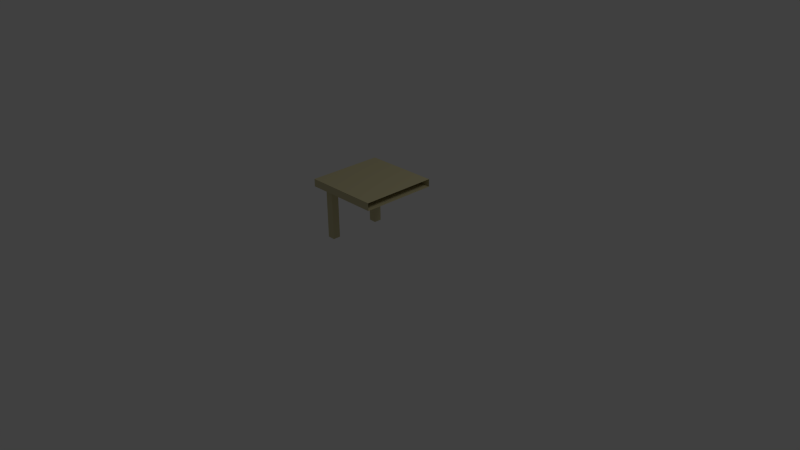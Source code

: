 # Source: Table_Half.blend  (saved by Blender 2.63.0; exported with 4.5.12 LTS)
import bpy
from mathutils import Matrix  # noqa: F401  (used for matrix-valued properties, if any)

bpy.ops.wm.read_factory_settings(use_empty=True)
scene = bpy.context.scene
scene.name = 'Scene'

# ---- collections
col_collection_1 = bpy.data.collections.new('Collection 1'); scene.collection.children.link(col_collection_1)

# ---- materials (node trees are filled in below, after node groups)
mat_wood = bpy.data.materials.new('Wood')
mat_wood.alpha_threshold = 0.0
mat_wood.use_transparent_shadow = False
mat_wood.diffuse_color = (0.6152, 0.5606, 0.3304, 1.0)
mat_wood.roughness = 0.5
mat_wood.line_color = (0.0, 0.0, 0.0, 1.0)

# ---- material node trees

# ---- world
world_world = bpy.data.worlds.new('World'); scene.world = world_world
world_world.color = (0.05088, 0.05088, 0.05088)
world_world.use_sun_shadow = False
world_world.sun_shadow_jitter_overblur = 0.0
world_world.cycles.sampling_method = 'MANUAL'
world_world.cycles.sample_map_resolution = 256

# ---- cameras
cam_camera = bpy.data.cameras.new('Camera')
cam_camera.clip_end = 100.0
cam_camera.lens = 35.0
cam_camera.sensor_width = 32.0
cam_camera.sensor_height = 18.0
cam_camera.ortho_scale = 7.314
cam_camera.dof.focus_distance = 0.0
cam_camera.dof.aperture_fstop = 128.0

# ---- lights
light_lamp = bpy.data.lights.new('Lamp', 'POINT')
light_lamp.transmission_factor = 0.0
light_lamp.cutoff_distance = 30.0
light_lamp.energy = 100.0
light_lamp.shadow_buffer_clip_start = 1.001
light_lamp.shadow_soft_size = 1.0
light_lamp.shadow_maximum_resolution = 0.006
light_lamp.use_absolute_resolution = True
light_lamp.cycles.use_multiple_importance_sampling = False

# ---- meshes
me_cube = bpy.data.meshes.new('Cube')
me_cube.from_pydata([(0.5, 0.5, 0.95), (0.5, -0.5, 0.95), (-0.5, -0.5, 0.95), (-0.5, 0.5, 0.95), (0.5, 0.5, 1.05), (0.5, -0.5, 1.05), (-0.5, -0.5, 1.05), (-0.5, 0.5, 1.05), (-0.4, -0.4, 0.95), (-0.4, 0.4, 0.95), (-0.3, -0.4, 0.95), (-0.3, 0.4, 0.95), (-0.4, -0.3, 0.95), (-0.3, -0.3, 0.95), (-0.4, 0.3, 0.95), (-0.3, 0.3, 0.95), (-0.4, 0.4, 0.25), (-0.3, 0.4, 0.25), (-0.4, 0.3, 0.25), (-0.3, 0.3, 0.25), (-0.4, -0.4, 0.25), (-0.3, -0.4, 0.25), (-0.4, -0.3, 0.25), (-0.3, -0.3, 0.25)], [], [(0, 1, 2, 3), (4, 7, 6, 5), (1, 5, 6, 2), (2, 6, 7, 3), (4, 0, 3, 7), (21, 20, 22, 23), (17, 19, 18, 16), (9, 16, 18, 14), (17, 11, 15, 19), (9, 11, 17, 16), (15, 14, 18, 19), (12, 22, 20, 8), (8, 20, 21, 10), (10, 21, 23, 13), (13, 23, 22, 12)])
me_cube.materials.append(mat_wood)
me_cube.use_remesh_preserve_volume = False
me_cube.use_remesh_preserve_attributes = False
me_cube.use_mirror_vertex_groups = False
me_cube.update()

# ---- objects
ob_cube = bpy.data.objects.new('Cube', me_cube)
ob_lamp = bpy.data.objects.new('Lamp', light_lamp)
ob_camera = bpy.data.objects.new('Camera', cam_camera)

# ---- transforms, parenting, visibility, modifiers, constraints
ob_cube.location = (0.0, 0.0, 0.0)
ob_cube.lock_rotations_4d = False
ob_cube.empty_display_type = 'ARROWS'
ob_cube.lineart.crease_threshold = 0.0
ob_lamp.location = (4.076, 1.005, 5.904)
ob_lamp.rotation_euler = (0.6503, 0.05522, 1.866)
ob_lamp.lock_rotations_4d = False
ob_lamp.empty_display_type = 'ARROWS'
ob_lamp.color = (0.0, 0.0, 0.0, 0.0)
ob_lamp.lineart.crease_threshold = 0.0
ob_camera.location = (7.481, -6.508, 5.344)
ob_camera.rotation_euler = (1.109, 0.01082, 0.8149)
ob_camera.lock_rotations_4d = False
ob_camera.empty_display_type = 'ARROWS'
ob_camera.color = (0.0, 0.0, 0.0, 0.0)
ob_camera.display_type = 'WIRE'
ob_camera.lineart.crease_threshold = 0.0

# ---- collection membership
col_collection_1.objects.link(ob_cube)
col_collection_1.objects.link(ob_lamp)
col_collection_1.objects.link(ob_camera)

# ---- scene / render settings (as saved in the file)
scene.camera = ob_camera
scene.frame_start = 1; scene.frame_end = 250; scene.frame_set(1)
scene.render.engine = 'BLENDER_EEVEE_NEXT'
scene.render.image_settings.color_mode = 'RGB'
scene.render.image_settings.compression = 90
scene.render.resolution_percentage = 50
scene.render.dither_intensity = 0.0
scene.render.bake_margin = 2
scene.render.bake_bias = 0.0
scene.cycles.use_denoising = False
scene.cycles.samples = 10
scene.cycles.sampling_pattern = 'TABULATED_SOBOL'
scene.cycles.light_sampling_threshold = 0.0
scene.cycles.use_adaptive_sampling = False
scene.cycles.use_light_tree = False
scene.cycles.blur_glossy = 0.0
scene.cycles.volume_bounces = 1
scene.cycles.pixel_filter_type = 'GAUSSIAN'
scene.cycles.sample_clamp_indirect = 0.0
scene.view_settings.view_transform = 'Standard'
bpy.context.view_layer.update()
